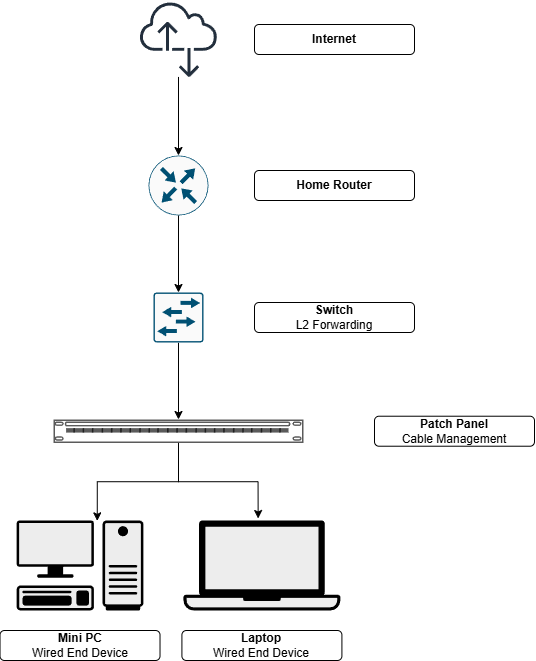

The diagram above was exported from draw.io. Its source (the exported page's mxGraphModel, read from the mxfile embedded in the PNG):
<mxGraphModel dx="1144" dy="623" grid="1" gridSize="10" guides="1" tooltips="1" connect="1" arrows="1" fold="1" page="1" pageScale="1" pageWidth="827" pageHeight="1169" math="0" shadow="0">
  <root>
    <mxCell id="0" />
    <mxCell id="1" parent="0" />
    <mxCell id="uiuIaGc0hvTJHx-rione-18" parent="1" style="sketch=0;points=[[0.5,0,0],[1,0.5,0],[0.5,1,0],[0,0.5,0],[0.145,0.145,0],[0.8555,0.145,0],[0.855,0.8555,0],[0.145,0.855,0]];verticalLabelPosition=bottom;html=1;verticalAlign=top;aspect=fixed;align=center;pointerEvents=1;shape=mxgraph.cisco19.rect;prIcon=router;fillColor=#FAFAFA;strokeColor=#005073;" value="" vertex="1">
      <mxGeometry height="60" width="60" x="374" y="195" as="geometry" />
    </mxCell>
    <mxCell id="uiuIaGc0hvTJHx-rione-31" edge="1" parent="1" source="uiuIaGc0hvTJHx-rione-19" style="edgeStyle=orthogonalEdgeStyle;rounded=0;orthogonalLoop=1;jettySize=auto;html=1;" target="uiuIaGc0hvTJHx-rione-23">
      <mxGeometry relative="1" as="geometry" />
    </mxCell>
    <mxCell id="uiuIaGc0hvTJHx-rione-19" parent="1" style="sketch=0;points=[[0.015,0.015,0],[0.985,0.015,0],[0.985,0.985,0],[0.015,0.985,0],[0.25,0,0],[0.5,0,0],[0.75,0,0],[1,0.25,0],[1,0.5,0],[1,0.75,0],[0.75,1,0],[0.5,1,0],[0.25,1,0],[0,0.75,0],[0,0.5,0],[0,0.25,0]];verticalLabelPosition=bottom;html=1;verticalAlign=top;aspect=fixed;align=center;pointerEvents=1;shape=mxgraph.cisco19.rect;prIcon=l2_switch;fillColor=#FAFAFA;strokeColor=#005073;" value="" vertex="1">
      <mxGeometry height="50" width="50" x="379" y="332" as="geometry" />
    </mxCell>
    <mxCell id="uiuIaGc0hvTJHx-rione-22" parent="1" style="sketch=0;outlineConnect=0;fontColor=#232F3E;gradientColor=none;fillColor=#232F3D;strokeColor=none;dashed=0;verticalLabelPosition=bottom;verticalAlign=top;align=center;html=1;fontSize=12;fontStyle=0;aspect=fixed;pointerEvents=1;shape=mxgraph.aws4.internet_alt2;" value="" vertex="1">
      <mxGeometry height="78" width="78" x="365" y="40" as="geometry" />
    </mxCell>
    <mxCell id="uiuIaGc0hvTJHx-rione-23" parent="1" style="strokeColor=#000000;html=1;labelPosition=right;align=left;spacingLeft=15;shadow=0;dashed=0;outlineConnect=0;shape=mxgraph.rack.general.cat5e_rack_mount_patch_panel_24_ports;aspect=fixed;" value="" vertex="1">
      <mxGeometry height="23.44" width="250" x="279" y="459" as="geometry" />
    </mxCell>
    <mxCell id="uiuIaGc0hvTJHx-rione-29" edge="1" parent="1" source="uiuIaGc0hvTJHx-rione-22" style="edgeStyle=orthogonalEdgeStyle;rounded=0;orthogonalLoop=1;jettySize=auto;html=1;entryX=0.5;entryY=0;entryDx=0;entryDy=0;entryPerimeter=0;" target="uiuIaGc0hvTJHx-rione-18">
      <mxGeometry relative="1" as="geometry" />
    </mxCell>
    <mxCell id="uiuIaGc0hvTJHx-rione-30" edge="1" parent="1" source="uiuIaGc0hvTJHx-rione-18" style="edgeStyle=orthogonalEdgeStyle;rounded=0;orthogonalLoop=1;jettySize=auto;html=1;exitX=0.5;exitY=1;exitDx=0;exitDy=0;exitPerimeter=0;entryX=0.5;entryY=0;entryDx=0;entryDy=0;entryPerimeter=0;" target="uiuIaGc0hvTJHx-rione-19">
      <mxGeometry relative="1" as="geometry" />
    </mxCell>
    <mxCell id="uiuIaGc0hvTJHx-rione-35" parent="1" style="rounded=1;whiteSpace=wrap;html=1;" value="&lt;b&gt;Internet&lt;/b&gt;" vertex="1">
      <mxGeometry height="30" width="160" x="480" y="64" as="geometry" />
    </mxCell>
    <mxCell id="uiuIaGc0hvTJHx-rione-36" parent="1" style="rounded=1;whiteSpace=wrap;html=1;" value="&lt;b&gt;Home Router&lt;/b&gt;" vertex="1">
      <mxGeometry height="30" width="160" x="480" y="210" as="geometry" />
    </mxCell>
    <mxCell id="uiuIaGc0hvTJHx-rione-37" parent="1" style="rounded=1;whiteSpace=wrap;html=1;" value="&lt;b&gt;Switch&lt;/b&gt;&lt;br&gt;&lt;div&gt;L2 Forwarding&lt;/div&gt;" vertex="1">
      <mxGeometry height="30" width="160" x="480" y="342" as="geometry" />
    </mxCell>
    <mxCell id="uiuIaGc0hvTJHx-rione-38" parent="1" style="rounded=1;whiteSpace=wrap;html=1;" value="&lt;b&gt;Patch Panel&lt;/b&gt;&lt;br&gt;&lt;div&gt;Cable Management&lt;/div&gt;" vertex="1">
      <mxGeometry height="30" width="160" x="600" y="455.72" as="geometry" />
    </mxCell>
    <mxCell id="uiuIaGc0hvTJHx-rione-40" edge="1" parent="1" source="uiuIaGc0hvTJHx-rione-23" style="edgeStyle=orthogonalEdgeStyle;rounded=0;orthogonalLoop=1;jettySize=auto;html=1;entryX=0.476;entryY=-0.022;entryDx=0;entryDy=0;entryPerimeter=0;" target="uiuIaGc0hvTJHx-rione-25">
      <mxGeometry relative="1" as="geometry" />
    </mxCell>
    <mxCell id="uiuIaGc0hvTJHx-rione-41" edge="1" parent="1" source="uiuIaGc0hvTJHx-rione-23" style="edgeStyle=orthogonalEdgeStyle;rounded=0;orthogonalLoop=1;jettySize=auto;html=1;entryX=0.636;entryY=0.004;entryDx=0;entryDy=0;entryPerimeter=0;" target="uiuIaGc0hvTJHx-rione-24">
      <mxGeometry relative="1" as="geometry" />
    </mxCell>
    <mxCell id="TYqHTgkeWgZRYffpBaQB-1" parent="1" style="rounded=1;whiteSpace=wrap;html=1;" value="&lt;b&gt;Laptop&lt;/b&gt;&lt;br&gt;&lt;div&gt;Wired End Device&lt;/div&gt;" vertex="1">
      <mxGeometry height="30" width="160" x="407.41" y="670" as="geometry" />
    </mxCell>
    <mxCell id="uiuIaGc0hvTJHx-rione-24" parent="1" style="shape=mxgraph.networks2.icon;aspect=fixed;fillColor=#EDEDED;strokeColor=#000000;gradientColor=#5B6163;network2IconShadow=1;network2bgFillColor=none;labelPosition=center;verticalLabelPosition=bottom;align=center;verticalAlign=top;network2Icon=mxgraph.networks2.pc;network2IconYOffset=-0.0593;network2IconW=0.9999;network2IconH=0.7096;strokeWidth=1;" value="" vertex="1">
      <mxGeometry height="90" width="126.82" x="242.10999999999999" y="560" as="geometry" />
    </mxCell>
    <mxCell id="uiuIaGc0hvTJHx-rione-25" parent="1" style="shape=mxgraph.networks2.icon;aspect=fixed;fillColor=#EDEDED;strokeColor=#000000;gradientColor=#5B6163;network2IconShadow=1;network2bgFillColor=none;labelPosition=center;verticalLabelPosition=bottom;align=center;verticalAlign=top;network2Icon=mxgraph.networks2.laptop;network2IconW=1;network2IconH=0.5734;" value="" vertex="1">
      <mxGeometry height="90" width="156.96" x="408.92999999999995" y="560" as="geometry" />
    </mxCell>
    <mxCell id="TYqHTgkeWgZRYffpBaQB-2" parent="1" style="rounded=1;whiteSpace=wrap;html=1;" value="&lt;b&gt;Mini PC&lt;/b&gt;&lt;br&gt;&lt;div&gt;Wired End Device&lt;/div&gt;" vertex="1">
      <mxGeometry height="30" width="160" x="225.51999999999998" y="670" as="geometry" />
    </mxCell>
  </root>
</mxGraphModel>